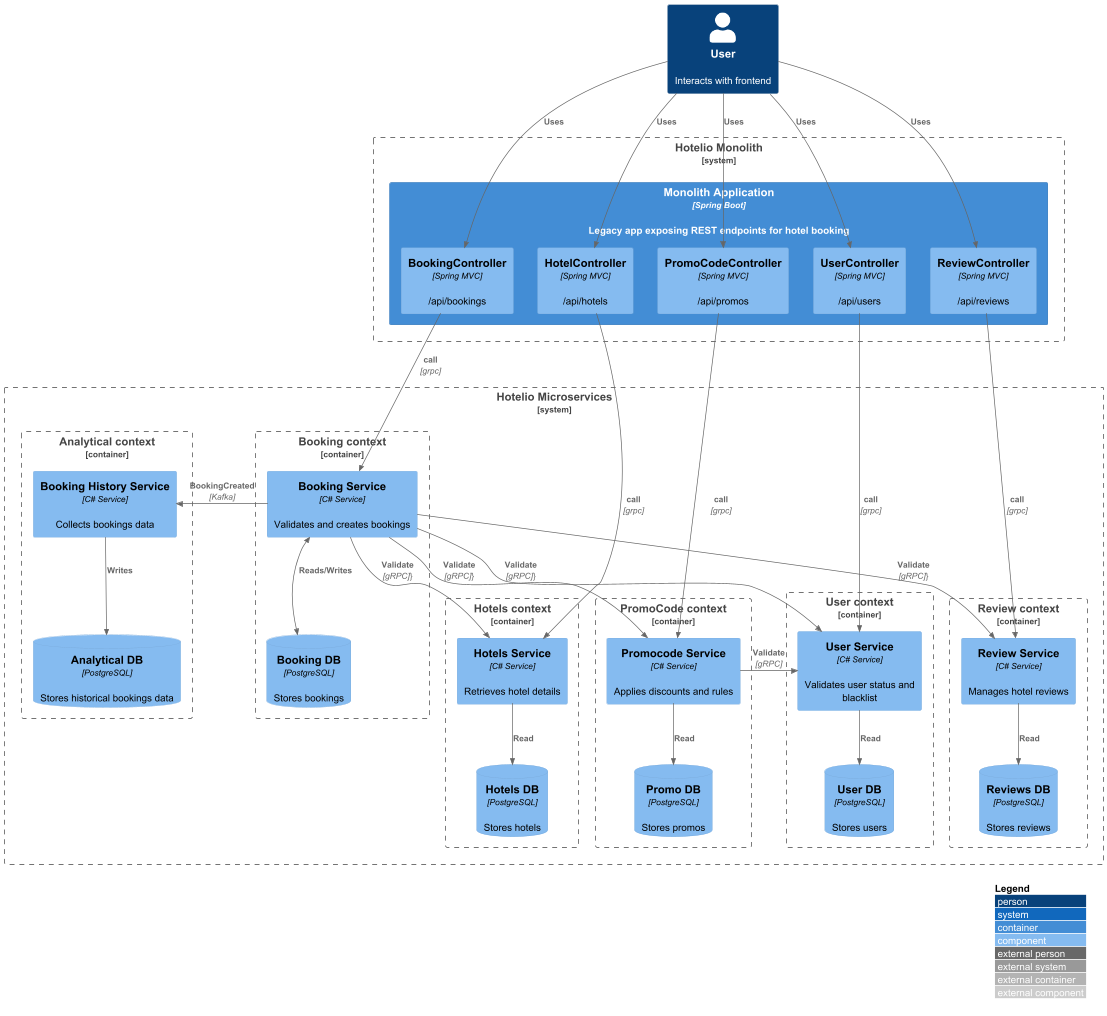

The diagram above was rendered by PlantUML. Its source (embedded in the PNG):
@startuml component_to_be
!include <C4/C4_Component>
LAYOUT_WITH_LEGEND()



System_Boundary(hotelio, "Hotelio Monolith") {

  Container(monolith, "Monolith Application", "Spring Boot", "Legacy app exposing REST endpoints for hotel booking") {

    ' Controllers
    Component(bookingController, "BookingController", "Spring MVC", "/api/bookings")
    Component(hotelController, "HotelController", "Spring MVC", "/api/hotels")
    Component(promoController, "PromoCodeController", "Spring MVC", "/api/promos")
    Component(reviewController, "ReviewController", "Spring MVC", "/api/reviews")
    Component(userController, "UserController", "Spring MVC", "/api/users")
  }
}

Person(user, "User", "Interacts with frontend")
Rel(user, bookingController, "Uses")
Rel(user, hotelController, "Uses")
Rel(user, promoController, "Uses")
Rel(user, reviewController, "Uses")
Rel(user, userController, "Uses")

System_Boundary(h.ms, "Hotelio Microservices"){
  Container_Boundary(h.ms.b, "Booking context"){
  ' Booking
      Component(h.ms.b.booking_service, "Booking Service", "C# Service", "Validates and creates bookings")
      ComponentDb(h.ms.b.db, "Booking DB", "PostgreSQL", "Stores bookings")
      BiRel_D(h.ms.b.booking_service, h.ms.b.db, "Reads/Writes")
  }
  Container_Boundary(h.ms.a, "Analytical context"){
  ' Booking
      Component(h.ms.a.booking_history_service, "Booking History Service", "C# Service", "Collects bookings data")
      ComponentDb(h.ms.a.db, "Analytical DB", "PostgreSQL", "Stores historical bookings data")
      Rel_D(h.ms.a.booking_history_service, h.ms.a.db, "Writes")
  }
  Rel_R(h.ms.b.booking_service, h.ms.a.booking_history_service, "BookingCreated", "Kafka")



  Container_Boundary(h.ms.r, "Review context"){
        Component(h.ms.r.review_service, "Review Service", "C# Service", "Manages hotel reviews")
        ComponentDb(h.ms.r.db, "Reviews DB", "PostgreSQL", "Stores reviews")
        Rel_D(h.ms.r.review_service, h.ms.r.db, "Read")
  }
  Container_Boundary(h.ms.h, "Hotels context"){
          Component(h.ms.h.hotels_service, "Hotels Service", "C# Service", "Retrieves hotel details")
          ComponentDb(h.ms.h.db, "Hotels DB", "PostgreSQL", "Stores hotels")
          Rel_D(h.ms.h.hotels_service, h.ms.h.db, "Read")
  }
  Container_Boundary(h.ms.p, "PromoCode context"){
            Component(h.ms.p.promo_service, "Promocode Service", "C# Service", "Applies discounts and rules")
            ComponentDb(h.ms.p.db, "Promo DB", "PostgreSQL", "Stores promos")
            Rel_D(h.ms.p.promo_service, h.ms.p.db, "Read")
    }
  Container_Boundary(h.ms.u, "User context"){
              Component(h.ms.u.user_service, "User Service", "C# Service", "Validates user status and blacklist")
              ComponentDb(h.ms.u.db, "User DB", "PostgreSQL", "Stores users")
              Rel_D(h.ms.u.user_service, h.ms.u.db, "Read")
   } 
    Rel_D(h.ms.b.booking_service, h.ms.u.user_service, "Validate", "gRPC")}    
    Rel_R(h.ms.p.promo_service, h.ms.u.user_service, "Validate", "gRPC")
    Rel_D(h.ms.b.booking_service, h.ms.p.promo_service, "Validate", "gRPC")} 
    Rel_D(h.ms.b.booking_service, h.ms.h.hotels_service, "Validate", "gRPC")}       
    Rel_D(h.ms.b.booking_service, h.ms.r.review_service, "Validate", "gRPC")} 
        
    Rel_D(bookingController, h.ms.b.booking_service, "call", "grpc")  
    Rel_D(hotelController, h.ms.h.hotels_service, "call", "grpc")
    Rel_D(reviewController, h.ms.r.review_service, "call", "grpc")
    Rel_D(userController, h.ms.u.user_service, "call", "grpc")
    Rel_D(promoController, h.ms.p.promo_service, "call", "grpc")   
@enduml